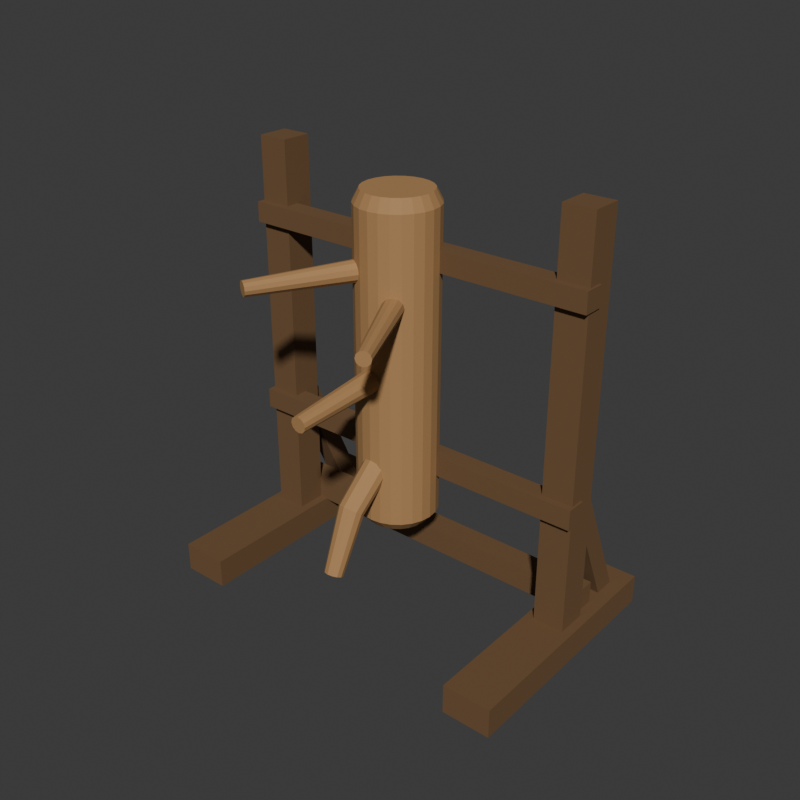 # Source: source.blend  (saved by Blender 4.3.34; exported with 4.5.12 LTS)
import bpy
from mathutils import Matrix  # noqa: F401  (used for matrix-valued properties, if any)

bpy.ops.wm.read_factory_settings(use_empty=True)
scene = bpy.context.scene
scene.name = 'Scene'

# ---- collections
col_collection = bpy.data.collections.new('Collection'); scene.collection.children.link(col_collection)

# ---- materials (node trees are filled in below, after node groups)
mat_wholetimberbodyarmsandbentleg_honeywood = bpy.data.materials.new('WholeTimberBodyArmsAndBentLeg_HoneyWood')
mat_wholetimberbodyarmsandbentleg_honeywood.diffuse_color = (0.42, 0.23, 0.09, 1.0)
mat_wholesupportframe_darktimber = bpy.data.materials.new('WholeSupportFrame_DarkTimber')
mat_wholesupportframe_darktimber.diffuse_color = (0.16, 0.085, 0.035, 1.0)
mat_wholeframefasteners_dullmetal = bpy.data.materials.new('WholeFrameFasteners_DullMetal')
mat_wholeframefasteners_dullmetal.diffuse_color = (0.3, 0.32, 0.31, 1.0)

# ---- material node trees
mat_wholetimberbodyarmsandbentleg_honeywood.use_nodes = True; mat_wholetimberbodyarmsandbentleg_honeywood.node_tree.nodes.clear()
_N = mat_wholetimberbodyarmsandbentleg_honeywood.node_tree.nodes; _L = mat_wholetimberbodyarmsandbentleg_honeywood.node_tree.links
n0 = _N.new('ShaderNodeBsdfPrincipled'); n0.name = 'Principled BSDF'; n0.location = (10, 300)
n0.inputs[0].default_value = (0.42, 0.23, 0.09, 1.0)
n0.inputs[2].default_value = 0.78
n1 = _N.new('ShaderNodeOutputMaterial'); n1.name = 'Material Output'; n1.location = (300, 300)
_L.new(n0.outputs[0], n1.inputs[0])
n1.is_active_output = True
mat_wholesupportframe_darktimber.use_nodes = True; mat_wholesupportframe_darktimber.node_tree.nodes.clear()
_N = mat_wholesupportframe_darktimber.node_tree.nodes; _L = mat_wholesupportframe_darktimber.node_tree.links
n0 = _N.new('ShaderNodeBsdfPrincipled'); n0.name = 'Principled BSDF'; n0.location = (10, 300)
n0.inputs[0].default_value = (0.16, 0.085, 0.035, 1.0)
n0.inputs[2].default_value = 0.82
n1 = _N.new('ShaderNodeOutputMaterial'); n1.name = 'Material Output'; n1.location = (300, 300)
_L.new(n0.outputs[0], n1.inputs[0])
n1.is_active_output = True
mat_wholeframefasteners_dullmetal.use_nodes = True; mat_wholeframefasteners_dullmetal.node_tree.nodes.clear()
_N = mat_wholeframefasteners_dullmetal.node_tree.nodes; _L = mat_wholeframefasteners_dullmetal.node_tree.links
n0 = _N.new('ShaderNodeBsdfPrincipled'); n0.name = 'Principled BSDF'; n0.location = (10, 300)
n0.inputs[0].default_value = (0.3, 0.32, 0.31, 1.0)
n0.inputs[1].default_value = 0.35
n0.inputs[2].default_value = 0.54
n1 = _N.new('ShaderNodeOutputMaterial'); n1.name = 'Material Output'; n1.location = (300, 300)
_L.new(n0.outputs[0], n1.inputs[0])
n1.is_active_output = True

# ---- world
world_world = bpy.data.worlds.new('World'); scene.world = world_world
world_world.use_nodes = True; world_world.node_tree.nodes.clear()
_N = world_world.node_tree.nodes; _L = world_world.node_tree.links
n0 = _N.new('ShaderNodeOutputWorld'); n0.name = 'World Output'; n0.location = (300, 300)
n1 = _N.new('ShaderNodeBackground'); n1.name = 'Background'; n1.location = (10, 300)
n1.inputs[0].default_value = (0.05088, 0.05088, 0.05088, 1.0)
_L.new(n1.outputs[0], n0.inputs[0])
n0.is_active_output = True
world_world.color = (0.05088, 0.05088, 0.05088)
world_world.sun_shadow_jitter_overblur = 0.0

# ---- meshes
me_wholegroundfootrunner__0_61mesh = bpy.data.meshes.new('WholeGroundFootRunner_-0.61Mesh')
me_wholegroundfootrunner__0_61mesh.from_pydata([(-0.7, -0.4115, 0.0), (-0.52, -0.4115, 0.0), (-0.7, 0.4885, 0.0), (-0.52, 0.4885, 0.0), (-0.7, -0.4115, 0.11), (-0.52, -0.4115, 0.11), (-0.7, 0.4885, 0.11), (-0.52, 0.4885, 0.11)], [], [(0, 2, 3), (0, 3, 1), (4, 5, 7), (4, 7, 6), (0, 1, 5), (0, 5, 4), (2, 6, 7), (2, 7, 3), (0, 4, 6), (0, 6, 2), (1, 3, 7), (1, 7, 5)])
me_wholegroundfootrunner__0_61mesh.polygons.foreach_set('material_index', [1, 1, 1, 1, 1, 1, 1, 1, 1, 1, 1, 1])
me_wholegroundfootrunner__0_61mesh.materials.append(mat_wholetimberbodyarmsandbentleg_honeywood)
me_wholegroundfootrunner__0_61mesh.materials.append(mat_wholesupportframe_darktimber)
me_wholegroundfootrunner__0_61mesh.materials.append(mat_wholeframefasteners_dullmetal)
me_wholegroundfootrunner__0_61mesh.update()
me_wholeframeendcolumn__0_61mesh = bpy.data.meshes.new('WholeFrameEndColumn_-0.61Mesh')
me_wholeframeendcolumn__0_61mesh.from_pydata([(-0.6675, 0.05103, 0.08), (-0.5525, 0.05103, 0.08), (-0.6675, 0.166, 0.08), (-0.5525, 0.166, 0.08), (-0.6675, 0.05103, 1.58), (-0.5525, 0.05103, 1.58), (-0.6675, 0.166, 1.58), (-0.5525, 0.166, 1.58)], [], [(0, 2, 3), (0, 3, 1), (4, 5, 7), (4, 7, 6), (0, 1, 5), (0, 5, 4), (2, 6, 7), (2, 7, 3), (0, 4, 6), (0, 6, 2), (1, 3, 7), (1, 7, 5)])
me_wholeframeendcolumn__0_61mesh.polygons.foreach_set('material_index', [1, 1, 1, 1, 1, 1, 1, 1, 1, 1, 1, 1])
me_wholeframeendcolumn__0_61mesh.materials.append(mat_wholetimberbodyarmsandbentleg_honeywood)
me_wholeframeendcolumn__0_61mesh.materials.append(mat_wholesupportframe_darktimber)
me_wholeframeendcolumn__0_61mesh.materials.append(mat_wholeframefasteners_dullmetal)
me_wholeframeendcolumn__0_61mesh.update()
me_wholerearcolumnknee__0_61mesh = bpy.data.meshes.new('WholeRearColumnKnee_-0.61Mesh')
me_wholerearcolumnknee__0_61mesh.from_pydata([(-0.5725, 0.3342, 0.07488), (-0.5725, 0.4028, 0.1051), (-0.6475, 0.3342, 0.07488), (-0.6475, 0.4028, 0.1051), (-0.5725, 0.07422, 0.6649), (-0.5725, 0.1428, 0.6951), (-0.6475, 0.07422, 0.6649), (-0.6475, 0.1428, 0.6951)], [], [(0, 2, 3), (0, 3, 1), (4, 5, 7), (4, 7, 6), (0, 1, 5), (0, 5, 4), (2, 6, 7), (2, 7, 3), (0, 4, 6), (0, 6, 2), (1, 3, 7), (1, 7, 5)])
me_wholerearcolumnknee__0_61mesh.polygons.foreach_set('material_index', [1, 1, 1, 1, 1, 1, 1, 1, 1, 1, 1, 1])
me_wholerearcolumnknee__0_61mesh.materials.append(mat_wholetimberbodyarmsandbentleg_honeywood)
me_wholerearcolumnknee__0_61mesh.materials.append(mat_wholesupportframe_darktimber)
me_wholerearcolumnknee__0_61mesh.materials.append(mat_wholeframefasteners_dullmetal)
me_wholerearcolumnknee__0_61mesh.update()
me_wholegroundfootrunner_0_61mesh = bpy.data.meshes.new('WholeGroundFootRunner_0.61Mesh')
me_wholegroundfootrunner_0_61mesh.from_pydata([(0.52, -0.4115, 0.0), (0.7, -0.4115, 0.0), (0.52, 0.4885, 0.0), (0.7, 0.4885, 0.0), (0.52, -0.4115, 0.11), (0.7, -0.4115, 0.11), (0.52, 0.4885, 0.11), (0.7, 0.4885, 0.11)], [], [(0, 2, 3), (0, 3, 1), (4, 5, 7), (4, 7, 6), (0, 1, 5), (0, 5, 4), (2, 6, 7), (2, 7, 3), (0, 4, 6), (0, 6, 2), (1, 3, 7), (1, 7, 5)])
me_wholegroundfootrunner_0_61mesh.polygons.foreach_set('material_index', [1, 1, 1, 1, 1, 1, 1, 1, 1, 1, 1, 1])
me_wholegroundfootrunner_0_61mesh.materials.append(mat_wholetimberbodyarmsandbentleg_honeywood)
me_wholegroundfootrunner_0_61mesh.materials.append(mat_wholesupportframe_darktimber)
me_wholegroundfootrunner_0_61mesh.materials.append(mat_wholeframefasteners_dullmetal)
me_wholegroundfootrunner_0_61mesh.update()
me_wholeframeendcolumn_0_61mesh = bpy.data.meshes.new('WholeFrameEndColumn_0.61Mesh')
me_wholeframeendcolumn_0_61mesh.from_pydata([(0.5525, 0.05103, 0.08), (0.6675, 0.05103, 0.08), (0.5525, 0.166, 0.08), (0.6675, 0.166, 0.08), (0.5525, 0.05103, 1.58), (0.6675, 0.05103, 1.58), (0.5525, 0.166, 1.58), (0.6675, 0.166, 1.58)], [], [(0, 2, 3), (0, 3, 1), (4, 5, 7), (4, 7, 6), (0, 1, 5), (0, 5, 4), (2, 6, 7), (2, 7, 3), (0, 4, 6), (0, 6, 2), (1, 3, 7), (1, 7, 5)])
me_wholeframeendcolumn_0_61mesh.polygons.foreach_set('material_index', [1, 1, 1, 1, 1, 1, 1, 1, 1, 1, 1, 1])
me_wholeframeendcolumn_0_61mesh.materials.append(mat_wholetimberbodyarmsandbentleg_honeywood)
me_wholeframeendcolumn_0_61mesh.materials.append(mat_wholesupportframe_darktimber)
me_wholeframeendcolumn_0_61mesh.materials.append(mat_wholeframefasteners_dullmetal)
me_wholeframeendcolumn_0_61mesh.update()
me_wholerearcolumnknee_0_61mesh = bpy.data.meshes.new('WholeRearColumnKnee_0.61Mesh')
me_wholerearcolumnknee_0_61mesh.from_pydata([(0.6475, 0.3342, 0.07488), (0.6475, 0.4028, 0.1051), (0.5725, 0.3342, 0.07488), (0.5725, 0.4028, 0.1051), (0.6475, 0.07422, 0.6649), (0.6475, 0.1428, 0.6951), (0.5725, 0.07422, 0.6649), (0.5725, 0.1428, 0.6951)], [], [(0, 2, 3), (0, 3, 1), (4, 5, 7), (4, 7, 6), (0, 1, 5), (0, 5, 4), (2, 6, 7), (2, 7, 3), (0, 4, 6), (0, 6, 2), (1, 3, 7), (1, 7, 5)])
me_wholerearcolumnknee_0_61mesh.polygons.foreach_set('material_index', [1, 1, 1, 1, 1, 1, 1, 1, 1, 1, 1, 1])
me_wholerearcolumnknee_0_61mesh.materials.append(mat_wholetimberbodyarmsandbentleg_honeywood)
me_wholerearcolumnknee_0_61mesh.materials.append(mat_wholesupportframe_darktimber)
me_wholerearcolumnknee_0_61mesh.materials.append(mat_wholeframefasteners_dullmetal)
me_wholerearcolumnknee_0_61mesh.update()
me_wholetransversebodysupport_0_57mesh = bpy.data.meshes.new('WholeTransverseBodySupport_0.57Mesh')
me_wholetransversebodysupport_0_57mesh.from_pydata([(-0.675, 0.02603, 0.5325), (0.675, 0.02603, 0.5325), (-0.675, 0.101, 0.5325), (0.675, 0.101, 0.5325), (-0.675, 0.02603, 0.6075), (0.675, 0.02603, 0.6075), (-0.675, 0.101, 0.6075), (0.675, 0.101, 0.6075)], [], [(0, 2, 3), (0, 3, 1), (4, 5, 7), (4, 7, 6), (0, 1, 5), (0, 5, 4), (2, 6, 7), (2, 7, 3), (0, 4, 6), (0, 6, 2), (1, 3, 7), (1, 7, 5)])
me_wholetransversebodysupport_0_57mesh.polygons.foreach_set('material_index', [1, 1, 1, 1, 1, 1, 1, 1, 1, 1, 1, 1])
me_wholetransversebodysupport_0_57mesh.materials.append(mat_wholetimberbodyarmsandbentleg_honeywood)
me_wholetransversebodysupport_0_57mesh.materials.append(mat_wholesupportframe_darktimber)
me_wholetransversebodysupport_0_57mesh.materials.append(mat_wholeframefasteners_dullmetal)
me_wholetransversebodysupport_0_57mesh.update()
me_wholetransversebodysupport_1_31mesh = bpy.data.meshes.new('WholeTransverseBodySupport_1.31Mesh')
me_wholetransversebodysupport_1_31mesh.from_pydata([(-0.675, 0.02603, 1.273), (0.675, 0.02603, 1.273), (-0.675, 0.101, 1.273), (0.675, 0.101, 1.273), (-0.675, 0.02603, 1.347), (0.675, 0.02603, 1.347), (-0.675, 0.101, 1.347), (0.675, 0.101, 1.347)], [], [(0, 2, 3), (0, 3, 1), (4, 5, 7), (4, 7, 6), (0, 1, 5), (0, 5, 4), (2, 6, 7), (2, 7, 3), (0, 4, 6), (0, 6, 2), (1, 3, 7), (1, 7, 5)])
me_wholetransversebodysupport_1_31mesh.polygons.foreach_set('material_index', [1, 1, 1, 1, 1, 1, 1, 1, 1, 1, 1, 1])
me_wholetransversebodysupport_1_31mesh.materials.append(mat_wholetimberbodyarmsandbentleg_honeywood)
me_wholetransversebodysupport_1_31mesh.materials.append(mat_wholesupportframe_darktimber)
me_wholetransversebodysupport_1_31mesh.materials.append(mat_wholeframefasteners_dullmetal)
me_wholetransversebodysupport_1_31mesh.update()
me_wholelowframetiemesh = bpy.data.meshes.new('WholeLowFrameTieMesh')
me_wholelowframetiemesh.from_pydata([(-0.65, 0.1635, 0.105), (0.65, 0.1635, 0.105), (-0.65, 0.2535, 0.105), (0.65, 0.2535, 0.105), (-0.65, 0.1635, 0.195), (0.65, 0.1635, 0.195), (-0.65, 0.2535, 0.195), (0.65, 0.2535, 0.195)], [], [(0, 2, 3), (0, 3, 1), (4, 5, 7), (4, 7, 6), (0, 1, 5), (0, 5, 4), (2, 6, 7), (2, 7, 3), (0, 4, 6), (0, 6, 2), (1, 3, 7), (1, 7, 5)])
me_wholelowframetiemesh.polygons.foreach_set('material_index', [1, 1, 1, 1, 1, 1, 1, 1, 1, 1, 1, 1])
me_wholelowframetiemesh.materials.append(mat_wholetimberbodyarmsandbentleg_honeywood)
me_wholelowframetiemesh.materials.append(mat_wholesupportframe_darktimber)
me_wholelowframetiemesh.materials.append(mat_wholeframefasteners_dullmetal)
me_wholelowframetiemesh.update()
me_wholefacetedverticaltimberdummybodymesh = bpy.data.meshes.new('WholeFacetedVerticalTimberDummyBodyMesh')
me_wholefacetedverticaltimberdummybodymesh.from_pydata([(0.0, -0.01147, 0.345), (0.11, -0.01147, 0.345), (0.1063, 0.017, 0.345), (0.09526, 0.04353, 0.345), (0.07778, 0.06631, 0.345), (0.055, 0.0838, 0.345), (0.02847, 0.09478, 0.345), (6.736e-18, 0.09853, 0.345), (-0.02847, 0.09478, 0.345), (-0.055, 0.0838, 0.345), (-0.07778, 0.06631, 0.345), (-0.09526, 0.04353, 0.345), (-0.1063, 0.017, 0.345), (-0.11, -0.01147, 0.345), (-0.1063, -0.03994, 0.345), (-0.09526, -0.06647, 0.345), (-0.07778, -0.08925, 0.345), (-0.055, -0.1067, 0.345), (-0.02847, -0.1177, 0.345), (-2.021e-17, -0.1215, 0.345), (0.02847, -0.1177, 0.345), (0.055, -0.1067, 0.345), (0.07778, -0.08925, 0.345), (0.09526, -0.06647, 0.345), (0.1063, -0.03994, 0.345), (0.145, -0.01147, 0.385), (0.1401, 0.02606, 0.385), (0.1256, 0.06103, 0.385), (0.1025, 0.09106, 0.385), (0.0725, 0.1141, 0.385), (0.03753, 0.1286, 0.385), (8.879e-18, 0.1335, 0.385), (-0.03753, 0.1286, 0.385), (-0.0725, 0.1141, 0.385), (-0.1025, 0.09106, 0.385), (-0.1256, 0.06103, 0.385), (-0.1401, 0.02606, 0.385), (-0.145, -0.01147, 0.385), (-0.1401, -0.049, 0.385), (-0.1256, -0.08397, 0.385), (-0.1025, -0.114, 0.385), (-0.0725, -0.137, 0.385), (-0.03753, -0.1515, 0.385), (-2.664e-17, -0.1565, 0.385), (0.03753, -0.1515, 0.385), (0.0725, -0.137, 0.385), (0.1025, -0.114, 0.385), (0.1256, -0.08397, 0.385), (0.1401, -0.049, 0.385), (0.145, -0.01147, 1.49), (0.1401, 0.02606, 1.49), (0.1256, 0.06103, 1.49), (0.1025, 0.09106, 1.49), (0.0725, 0.1141, 1.49), (0.03753, 0.1286, 1.49), (8.879e-18, 0.1335, 1.49), (-0.03753, 0.1286, 1.49), (-0.0725, 0.1141, 1.49), (-0.1025, 0.09106, 1.49), (-0.1256, 0.06103, 1.49), (-0.1401, 0.02606, 1.49), (-0.145, -0.01147, 1.49), (-0.1401, -0.049, 1.49), (-0.1256, -0.08397, 1.49), (-0.1025, -0.114, 1.49), (-0.0725, -0.137, 1.49), (-0.03753, -0.1515, 1.49), (-2.664e-17, -0.1565, 1.49), (0.03753, -0.1515, 1.49), (0.0725, -0.137, 1.49), (0.1025, -0.114, 1.49), (0.1256, -0.08397, 1.49), (0.1401, -0.049, 1.49), (0.122, -0.01147, 1.535), (0.1178, 0.02011, 1.535), (0.1057, 0.04953, 1.535), (0.08627, 0.0748, 1.535), (0.061, 0.09419, 1.535), (0.03158, 0.1064, 1.535), (7.47e-18, 0.1105, 1.535), (-0.03158, 0.1064, 1.535), (-0.061, 0.09419, 1.535), (-0.08627, 0.0748, 1.535), (-0.1057, 0.04953, 1.535), (-0.1178, 0.02011, 1.535), (-0.122, -0.01147, 1.535), (-0.1178, -0.04304, 1.535), (-0.1057, -0.07247, 1.535), (-0.08627, -0.09773, 1.535), (-0.061, -0.1171, 1.535), (-0.03158, -0.1293, 1.535), (-2.241e-17, -0.1335, 1.535), (0.03158, -0.1293, 1.535), (0.061, -0.1171, 1.535), (0.08627, -0.09773, 1.535), (0.1057, -0.07247, 1.535), (0.1178, -0.04304, 1.535), (0.0, -0.01147, 1.535)], [], [(0, 2, 1), (0, 3, 2), (0, 4, 3), (0, 5, 4), (0, 6, 5), (0, 7, 6), (0, 8, 7), (0, 9, 8), (0, 10, 9), (0, 11, 10), (0, 12, 11), (0, 13, 12), (0, 14, 13), (0, 15, 14), (0, 16, 15), (0, 17, 16), (0, 18, 17), (0, 19, 18), (0, 20, 19), (0, 21, 20), (0, 22, 21), (0, 23, 22), (0, 24, 23), (0, 1, 24), (1, 2, 26), (1, 26, 25), (2, 3, 27), (2, 27, 26), (3, 4, 28), (3, 28, 27), (4, 5, 29), (4, 29, 28), (5, 6, 30), (5, 30, 29), (6, 7, 31), (6, 31, 30), (7, 8, 32), (7, 32, 31), (8, 9, 33), (8, 33, 32), (9, 10, 34), (9, 34, 33), (10, 11, 35), (10, 35, 34), (11, 12, 36), (11, 36, 35), (12, 13, 37), (12, 37, 36), (13, 14, 38), (13, 38, 37), (14, 15, 39), (14, 39, 38), (15, 16, 40), (15, 40, 39), (16, 17, 41), (16, 41, 40), (17, 18, 42), (17, 42, 41), (18, 19, 43), (18, 43, 42), (19, 20, 44), (19, 44, 43), (20, 21, 45), (20, 45, 44), (21, 22, 46), (21, 46, 45), (22, 23, 47), (22, 47, 46), (23, 24, 48), (23, 48, 47), (24, 1, 25), (24, 25, 48), (25, 26, 50), (25, 50, 49), (26, 27, 51), (26, 51, 50), (27, 28, 52), (27, 52, 51), (28, 29, 53), (28, 53, 52), (29, 30, 54), (29, 54, 53), (30, 31, 55), (30, 55, 54), (31, 32, 56), (31, 56, 55), (32, 33, 57), (32, 57, 56), (33, 34, 58), (33, 58, 57), (34, 35, 59), (34, 59, 58), (35, 36, 60), (35, 60, 59), (36, 37, 61), (36, 61, 60), (37, 38, 62), (37, 62, 61), (38, 39, 63), (38, 63, 62), (39, 40, 64), (39, 64, 63), (40, 41, 65), (40, 65, 64), (41, 42, 66), (41, 66, 65), (42, 43, 67), (42, 67, 66), (43, 44, 68), (43, 68, 67), (44, 45, 69), (44, 69, 68), (45, 46, 70), (45, 70, 69), (46, 47, 71), (46, 71, 70), (47, 48, 72), (47, 72, 71), (48, 25, 49), (48, 49, 72), (49, 50, 74), (49, 74, 73), (50, 51, 75), (50, 75, 74), (51, 52, 76), (51, 76, 75), (52, 53, 77), (52, 77, 76), (53, 54, 78), (53, 78, 77), (54, 55, 79), (54, 79, 78), (55, 56, 80), (55, 80, 79), (56, 57, 81), (56, 81, 80), (57, 58, 82), (57, 82, 81), (58, 59, 83), (58, 83, 82), (59, 60, 84), (59, 84, 83), (60, 61, 85), (60, 85, 84), (61, 62, 86), (61, 86, 85), (62, 63, 87), (62, 87, 86), (63, 64, 88), (63, 88, 87), (64, 65, 89), (64, 89, 88), (65, 66, 90), (65, 90, 89), (66, 67, 91), (66, 91, 90), (67, 68, 92), (67, 92, 91), (68, 69, 93), (68, 93, 92), (69, 70, 94), (69, 94, 93), (70, 71, 95), (70, 95, 94), (71, 72, 96), (71, 96, 95), (72, 49, 73), (72, 73, 96), (73, 74, 97), (74, 75, 97), (75, 76, 97), (76, 77, 97), (77, 78, 97), (78, 79, 97), (79, 80, 97), (80, 81, 97), (81, 82, 97), (82, 83, 97), (83, 84, 97), (84, 85, 97), (85, 86, 97), (86, 87, 97), (87, 88, 97), (88, 89, 97), (89, 90, 97), (90, 91, 97), (91, 92, 97), (92, 93, 97), (93, 94, 97), (94, 95, 97), (95, 96, 97), (96, 73, 97)])
me_wholefacetedverticaltimberdummybodymesh.materials.append(mat_wholetimberbodyarmsandbentleg_honeywood)
me_wholefacetedverticaltimberdummybodymesh.materials.append(mat_wholesupportframe_darktimber)
me_wholefacetedverticaltimberdummybodymesh.materials.append(mat_wholeframefasteners_dullmetal)
me_wholefacetedverticaltimberdummybodymesh.update()
me_wholeupperleftprojectingarmmesh = bpy.data.meshes.new('WholeUpperLeftProjectingArmMesh')
me_wholeupperleftprojectingarmmesh.from_pydata([(-0.045, -0.06698, 1.315), (-0.0628, -0.05779, 1.31), (-0.07582, -0.05092, 1.295), (-0.08059, -0.04822, 1.275), (-0.07582, -0.05041, 1.255), (-0.0628, -0.0569, 1.24), (-0.045, -0.06595, 1.235), (-0.0272, -0.07515, 1.24), (-0.01418, -0.08202, 1.255), (-0.009407, -0.08472, 1.275), (-0.01418, -0.08253, 1.295), (-0.0272, -0.07604, 1.31), (-0.245, -0.4568, 1.296), (-0.2566, -0.4508, 1.293), (-0.265, -0.4464, 1.283), (-0.2681, -0.4446, 1.27), (-0.265, -0.446, 1.257), (-0.2566, -0.4502, 1.248), (-0.245, -0.4561, 1.244), (-0.2334, -0.4621, 1.247), (-0.225, -0.4666, 1.257), (-0.2219, -0.4683, 1.27), (-0.225, -0.4669, 1.283), (-0.2334, -0.4627, 1.292)], [], [(11, 10, 9), (11, 9, 8), (11, 8, 7), (11, 7, 6), (11, 6, 5), (11, 5, 4), (11, 4, 3), (11, 3, 2), (11, 2, 1), (11, 1, 0), (12, 13, 14), (12, 14, 15), (12, 15, 16), (12, 16, 17), (12, 17, 18), (12, 18, 19), (12, 19, 20), (12, 20, 21), (12, 21, 22), (12, 22, 23), (0, 1, 13), (0, 13, 12), (1, 2, 14), (1, 14, 13), (2, 3, 15), (2, 15, 14), (3, 4, 16), (3, 16, 15), (4, 5, 17), (4, 17, 16), (5, 6, 18), (5, 18, 17), (6, 7, 19), (6, 19, 18), (7, 8, 20), (7, 20, 19), (8, 9, 21), (8, 21, 20), (9, 10, 22), (9, 22, 21), (10, 11, 23), (10, 23, 22), (11, 0, 12), (11, 12, 23)])
me_wholeupperleftprojectingarmmesh.materials.append(mat_wholetimberbodyarmsandbentleg_honeywood)
me_wholeupperleftprojectingarmmesh.materials.append(mat_wholesupportframe_darktimber)
me_wholeupperleftprojectingarmmesh.materials.append(mat_wholeframefasteners_dullmetal)
me_wholeupperleftprojectingarmmesh.update()
me_wholeupperrightprojectingarmmesh = bpy.data.meshes.new('WholeUpperRightProjectingArmMesh')
me_wholeupperrightprojectingarmmesh.from_pydata([(0.045, -0.06698, 1.225), (0.0272, -0.07604, 1.22), (0.01418, -0.08253, 1.205), (0.009407, -0.08472, 1.185), (0.01418, -0.08202, 1.165), (0.0272, -0.07515, 1.15), (0.045, -0.06595, 1.145), (0.0628, -0.0569, 1.15), (0.07582, -0.05041, 1.165), (0.08059, -0.04822, 1.185), (0.07582, -0.05092, 1.205), (0.0628, -0.05779, 1.22), (0.245, -0.4568, 1.206), (0.2334, -0.4627, 1.202), (0.225, -0.4669, 1.193), (0.2219, -0.4683, 1.18), (0.225, -0.4666, 1.167), (0.2334, -0.4621, 1.157), (0.245, -0.4561, 1.154), (0.2566, -0.4502, 1.158), (0.265, -0.446, 1.167), (0.2681, -0.4446, 1.18), (0.265, -0.4464, 1.193), (0.2566, -0.4508, 1.203)], [], [(11, 10, 9), (11, 9, 8), (11, 8, 7), (11, 7, 6), (11, 6, 5), (11, 5, 4), (11, 4, 3), (11, 3, 2), (11, 2, 1), (11, 1, 0), (12, 13, 14), (12, 14, 15), (12, 15, 16), (12, 16, 17), (12, 17, 18), (12, 18, 19), (12, 19, 20), (12, 20, 21), (12, 21, 22), (12, 22, 23), (0, 1, 13), (0, 13, 12), (1, 2, 14), (1, 14, 13), (2, 3, 15), (2, 15, 14), (3, 4, 16), (3, 16, 15), (4, 5, 17), (4, 17, 16), (5, 6, 18), (5, 18, 17), (6, 7, 19), (6, 19, 18), (7, 8, 20), (7, 20, 19), (8, 9, 21), (8, 21, 20), (9, 10, 22), (9, 22, 21), (10, 11, 23), (10, 23, 22), (11, 0, 12), (11, 12, 23)])
me_wholeupperrightprojectingarmmesh.materials.append(mat_wholetimberbodyarmsandbentleg_honeywood)
me_wholeupperrightprojectingarmmesh.materials.append(mat_wholesupportframe_darktimber)
me_wholeupperrightprojectingarmmesh.materials.append(mat_wholeframefasteners_dullmetal)
me_wholeupperrightprojectingarmmesh.update()
me_wholelowercentralprojectingarmmesh = bpy.data.meshes.new('WholeLowerCentralProjectingArmMesh')
me_wholelowercentralprojectingarmmesh.from_pydata([(0.0, -0.06953, 0.9679), (-0.0215, -0.06912, 0.9621), (-0.03724, -0.068, 0.9464), (-0.043, -0.06647, 0.925), (-0.03724, -0.06494, 0.9036), (-0.0215, -0.06381, 0.8879), (-5.266e-18, -0.0634, 0.8821), (0.0215, -0.06381, 0.8879), (0.03724, -0.06494, 0.9036), (0.043, -0.06647, 0.925), (0.03724, -0.068, 0.9464), (0.0215, -0.06912, 0.9621), (0.0, -0.4885, 0.9239), (-0.0145, -0.4883, 0.9201), (-0.02511, -0.4875, 0.9095), (-0.029, -0.4865, 0.895), (-0.02511, -0.4854, 0.8805), (-0.0145, -0.4847, 0.8699), (-3.551e-18, -0.4844, 0.8661), (0.0145, -0.4847, 0.8699), (0.02511, -0.4854, 0.8805), (0.029, -0.4865, 0.895), (0.02511, -0.4875, 0.9095), (0.0145, -0.4883, 0.9201)], [], [(11, 10, 9), (11, 9, 8), (11, 8, 7), (11, 7, 6), (11, 6, 5), (11, 5, 4), (11, 4, 3), (11, 3, 2), (11, 2, 1), (11, 1, 0), (12, 13, 14), (12, 14, 15), (12, 15, 16), (12, 16, 17), (12, 17, 18), (12, 18, 19), (12, 19, 20), (12, 20, 21), (12, 21, 22), (12, 22, 23), (0, 1, 13), (0, 13, 12), (1, 2, 14), (1, 14, 13), (2, 3, 15), (2, 15, 14), (3, 4, 16), (3, 16, 15), (4, 5, 17), (4, 17, 16), (5, 6, 18), (5, 18, 17), (6, 7, 19), (6, 19, 18), (7, 8, 20), (7, 20, 19), (8, 9, 21), (8, 21, 20), (9, 10, 22), (9, 22, 21), (10, 11, 23), (10, 23, 22), (11, 0, 12), (11, 12, 23)])
me_wholelowercentralprojectingarmmesh.materials.append(mat_wholetimberbodyarmsandbentleg_honeywood)
me_wholelowercentralprojectingarmmesh.materials.append(mat_wholesupportframe_darktimber)
me_wholelowercentralprojectingarmmesh.materials.append(mat_wholeframefasteners_dullmetal)
me_wholelowercentralprojectingarmmesh.update()
me_wholecontinuousbentlowerlegmesh = bpy.data.meshes.new('WholeContinuousBentLowerLegMesh')
me_wholecontinuousbentlowerlegmesh.from_pydata([(0.0, -0.09867, 0.6732), (-0.025, -0.09436, 0.6681), (-0.0433, -0.08257, 0.6541), (-0.05, -0.06647, 0.635), (-0.0433, -0.05036, 0.6159), (-0.025, -0.03858, 0.6019), (-6.123e-18, -0.03426, 0.5968), (0.025, -0.03858, 0.6019), (0.0433, -0.05036, 0.6159), (0.05, -0.06647, 0.635), (0.0433, -0.08257, 0.6541), (0.025, -0.09436, 0.6681), (0.0, -0.2929, 0.5031), (-0.023, -0.288, 0.4993), (-0.03984, -0.2747, 0.489), (-0.046, -0.2565, 0.475), (-0.03984, -0.2382, 0.461), (-0.023, -0.2249, 0.4507), (-5.633e-18, -0.22, 0.4469), (0.023, -0.2249, 0.4507), (0.03984, -0.2382, 0.461), (0.046, -0.2565, 0.475), (0.03984, -0.2747, 0.489), (0.023, -0.288, 0.4993), (0.0, -0.3824, 0.279), (-0.017, -0.3783, 0.2771), (-0.02944, -0.367, 0.272), (-0.034, -0.3515, 0.265), (-0.02944, -0.336, 0.258), (-0.017, -0.3246, 0.2529), (-4.164e-18, -0.3205, 0.251), (0.017, -0.3246, 0.2529), (0.02944, -0.336, 0.258), (0.034, -0.3515, 0.265), (0.02944, -0.367, 0.272), (0.017, -0.3783, 0.2771)], [], [(11, 10, 9), (11, 9, 8), (11, 8, 7), (11, 7, 6), (11, 6, 5), (11, 5, 4), (11, 4, 3), (11, 3, 2), (11, 2, 1), (11, 1, 0), (24, 25, 26), (24, 26, 27), (24, 27, 28), (24, 28, 29), (24, 29, 30), (24, 30, 31), (24, 31, 32), (24, 32, 33), (24, 33, 34), (24, 34, 35), (0, 1, 13), (0, 13, 12), (1, 2, 14), (1, 14, 13), (2, 3, 15), (2, 15, 14), (3, 4, 16), (3, 16, 15), (4, 5, 17), (4, 17, 16), (5, 6, 18), (5, 18, 17), (6, 7, 19), (6, 19, 18), (7, 8, 20), (7, 20, 19), (8, 9, 21), (8, 21, 20), (9, 10, 22), (9, 22, 21), (10, 11, 23), (10, 23, 22), (11, 0, 12), (11, 12, 23), (12, 13, 25), (12, 25, 24), (13, 14, 26), (13, 26, 25), (14, 15, 27), (14, 27, 26), (15, 16, 28), (15, 28, 27), (16, 17, 29), (16, 29, 28), (17, 18, 30), (17, 30, 29), (18, 19, 31), (18, 31, 30), (19, 20, 32), (19, 32, 31), (20, 21, 33), (20, 33, 32), (21, 22, 34), (21, 34, 33), (22, 23, 35), (22, 35, 34), (23, 12, 24), (23, 24, 35)])
me_wholecontinuousbentlowerlegmesh.materials.append(mat_wholetimberbodyarmsandbentleg_honeywood)
me_wholecontinuousbentlowerlegmesh.materials.append(mat_wholesupportframe_darktimber)
me_wholecontinuousbentlowerlegmesh.materials.append(mat_wholeframefasteners_dullmetal)
me_wholecontinuousbentlowerlegmesh.update()
me_wholeframefastener___0_61__0_57_mesh = bpy.data.meshes.new('WholeFrameFastener_(-0.61, 0.57)Mesh')
me_wholeframefastener___0_61__0_57_mesh.from_pydata([(-0.586, 0.03253, 0.57), (-0.5892, 0.03253, 0.582), (-0.598, 0.03253, 0.5908), (-0.61, 0.03253, 0.594), (-0.622, 0.03253, 0.5908), (-0.6308, 0.03253, 0.582), (-0.634, 0.03253, 0.57), (-0.6308, 0.03253, 0.558), (-0.622, 0.03253, 0.5492), (-0.61, 0.03253, 0.546), (-0.598, 0.03253, 0.5492), (-0.5892, 0.03253, 0.558), (-0.586, 0.1835, 0.57), (-0.5892, 0.1835, 0.582), (-0.598, 0.1835, 0.5908), (-0.61, 0.1835, 0.594), (-0.622, 0.1835, 0.5908), (-0.6308, 0.1835, 0.582), (-0.634, 0.1835, 0.57), (-0.6308, 0.1835, 0.558), (-0.622, 0.1835, 0.5492), (-0.61, 0.1835, 0.546), (-0.598, 0.1835, 0.5492), (-0.5892, 0.1835, 0.558)], [], [(9, 10, 11), (8, 9, 11), (7, 8, 11), (6, 7, 11), (5, 6, 11), (4, 5, 11), (3, 4, 11), (2, 3, 11), (1, 2, 11), (0, 1, 11), (14, 13, 12), (15, 14, 12), (16, 15, 12), (17, 16, 12), (18, 17, 12), (19, 18, 12), (20, 19, 12), (21, 20, 12), (22, 21, 12), (23, 22, 12), (13, 1, 0), (12, 13, 0), (14, 2, 1), (13, 14, 1), (15, 3, 2), (14, 15, 2), (16, 4, 3), (15, 16, 3), (17, 5, 4), (16, 17, 4), (18, 6, 5), (17, 18, 5), (19, 7, 6), (18, 19, 6), (20, 8, 7), (19, 20, 7), (21, 9, 8), (20, 21, 8), (22, 10, 9), (21, 22, 9), (23, 11, 10), (22, 23, 10), (12, 0, 11), (23, 12, 11)])
me_wholeframefastener___0_61__0_57_mesh.polygons.foreach_set('material_index', [2, 2, 2, 2, 2, 2, 2, 2, 2, 2, 2, 2, 2, 2, 2, 2, 2, 2, 2, 2, 2, 2, 2, 2, 2, 2, 2, 2, 2, 2, 2, 2, 2, 2, 2, 2, 2, 2, 2, 2, 2, 2, 2, 2])
me_wholeframefastener___0_61__0_57_mesh.materials.append(mat_wholetimberbodyarmsandbentleg_honeywood)
me_wholeframefastener___0_61__0_57_mesh.materials.append(mat_wholesupportframe_darktimber)
me_wholeframefastener___0_61__0_57_mesh.materials.append(mat_wholeframefasteners_dullmetal)
me_wholeframefastener___0_61__0_57_mesh.update()
me_wholeframefastener__0_61__0_57_mesh = bpy.data.meshes.new('WholeFrameFastener_(0.61, 0.57)Mesh')
me_wholeframefastener__0_61__0_57_mesh.from_pydata([(0.634, 0.03253, 0.57), (0.6308, 0.03253, 0.582), (0.622, 0.03253, 0.5908), (0.61, 0.03253, 0.594), (0.598, 0.03253, 0.5908), (0.5892, 0.03253, 0.582), (0.586, 0.03253, 0.57), (0.5892, 0.03253, 0.558), (0.598, 0.03253, 0.5492), (0.61, 0.03253, 0.546), (0.622, 0.03253, 0.5492), (0.6308, 0.03253, 0.558), (0.634, 0.1835, 0.57), (0.6308, 0.1835, 0.582), (0.622, 0.1835, 0.5908), (0.61, 0.1835, 0.594), (0.598, 0.1835, 0.5908), (0.5892, 0.1835, 0.582), (0.586, 0.1835, 0.57), (0.5892, 0.1835, 0.558), (0.598, 0.1835, 0.5492), (0.61, 0.1835, 0.546), (0.622, 0.1835, 0.5492), (0.6308, 0.1835, 0.558)], [], [(9, 10, 11), (8, 9, 11), (7, 8, 11), (6, 7, 11), (5, 6, 11), (4, 5, 11), (3, 4, 11), (2, 3, 11), (1, 2, 11), (0, 1, 11), (14, 13, 12), (15, 14, 12), (16, 15, 12), (17, 16, 12), (18, 17, 12), (19, 18, 12), (20, 19, 12), (21, 20, 12), (22, 21, 12), (23, 22, 12), (13, 1, 0), (12, 13, 0), (14, 2, 1), (13, 14, 1), (15, 3, 2), (14, 15, 2), (16, 4, 3), (15, 16, 3), (17, 5, 4), (16, 17, 4), (18, 6, 5), (17, 18, 5), (19, 7, 6), (18, 19, 6), (20, 8, 7), (19, 20, 7), (21, 9, 8), (20, 21, 8), (22, 10, 9), (21, 22, 9), (23, 11, 10), (22, 23, 10), (12, 0, 11), (23, 12, 11)])
me_wholeframefastener__0_61__0_57_mesh.polygons.foreach_set('material_index', [2, 2, 2, 2, 2, 2, 2, 2, 2, 2, 2, 2, 2, 2, 2, 2, 2, 2, 2, 2, 2, 2, 2, 2, 2, 2, 2, 2, 2, 2, 2, 2, 2, 2, 2, 2, 2, 2, 2, 2, 2, 2, 2, 2])
me_wholeframefastener__0_61__0_57_mesh.materials.append(mat_wholetimberbodyarmsandbentleg_honeywood)
me_wholeframefastener__0_61__0_57_mesh.materials.append(mat_wholesupportframe_darktimber)
me_wholeframefastener__0_61__0_57_mesh.materials.append(mat_wholeframefasteners_dullmetal)
me_wholeframefastener__0_61__0_57_mesh.update()
me_wholeframefastener___0_61__1_31_mesh = bpy.data.meshes.new('WholeFrameFastener_(-0.61, 1.31)Mesh')
me_wholeframefastener___0_61__1_31_mesh.from_pydata([(-0.586, 0.03253, 1.31), (-0.5892, 0.03253, 1.322), (-0.598, 0.03253, 1.331), (-0.61, 0.03253, 1.334), (-0.622, 0.03253, 1.331), (-0.6308, 0.03253, 1.322), (-0.634, 0.03253, 1.31), (-0.6308, 0.03253, 1.298), (-0.622, 0.03253, 1.289), (-0.61, 0.03253, 1.286), (-0.598, 0.03253, 1.289), (-0.5892, 0.03253, 1.298), (-0.586, 0.1835, 1.31), (-0.5892, 0.1835, 1.322), (-0.598, 0.1835, 1.331), (-0.61, 0.1835, 1.334), (-0.622, 0.1835, 1.331), (-0.6308, 0.1835, 1.322), (-0.634, 0.1835, 1.31), (-0.6308, 0.1835, 1.298), (-0.622, 0.1835, 1.289), (-0.61, 0.1835, 1.286), (-0.598, 0.1835, 1.289), (-0.5892, 0.1835, 1.298)], [], [(9, 10, 11), (8, 9, 11), (7, 8, 11), (6, 7, 11), (5, 6, 11), (4, 5, 11), (3, 4, 11), (2, 3, 11), (1, 2, 11), (0, 1, 11), (14, 13, 12), (15, 14, 12), (16, 15, 12), (17, 16, 12), (18, 17, 12), (19, 18, 12), (20, 19, 12), (21, 20, 12), (22, 21, 12), (23, 22, 12), (13, 1, 0), (12, 13, 0), (14, 2, 1), (13, 14, 1), (15, 3, 2), (14, 15, 2), (16, 4, 3), (15, 16, 3), (17, 5, 4), (16, 17, 4), (18, 6, 5), (17, 18, 5), (19, 7, 6), (18, 19, 6), (20, 8, 7), (19, 20, 7), (21, 9, 8), (20, 21, 8), (22, 10, 9), (21, 22, 9), (23, 11, 10), (22, 23, 10), (12, 0, 11), (23, 12, 11)])
me_wholeframefastener___0_61__1_31_mesh.polygons.foreach_set('material_index', [2, 2, 2, 2, 2, 2, 2, 2, 2, 2, 2, 2, 2, 2, 2, 2, 2, 2, 2, 2, 2, 2, 2, 2, 2, 2, 2, 2, 2, 2, 2, 2, 2, 2, 2, 2, 2, 2, 2, 2, 2, 2, 2, 2])
me_wholeframefastener___0_61__1_31_mesh.materials.append(mat_wholetimberbodyarmsandbentleg_honeywood)
me_wholeframefastener___0_61__1_31_mesh.materials.append(mat_wholesupportframe_darktimber)
me_wholeframefastener___0_61__1_31_mesh.materials.append(mat_wholeframefasteners_dullmetal)
me_wholeframefastener___0_61__1_31_mesh.update()
me_wholeframefastener__0_61__1_31_mesh = bpy.data.meshes.new('WholeFrameFastener_(0.61, 1.31)Mesh')
me_wholeframefastener__0_61__1_31_mesh.from_pydata([(0.634, 0.03253, 1.31), (0.6308, 0.03253, 1.322), (0.622, 0.03253, 1.331), (0.61, 0.03253, 1.334), (0.598, 0.03253, 1.331), (0.5892, 0.03253, 1.322), (0.586, 0.03253, 1.31), (0.5892, 0.03253, 1.298), (0.598, 0.03253, 1.289), (0.61, 0.03253, 1.286), (0.622, 0.03253, 1.289), (0.6308, 0.03253, 1.298), (0.634, 0.1835, 1.31), (0.6308, 0.1835, 1.322), (0.622, 0.1835, 1.331), (0.61, 0.1835, 1.334), (0.598, 0.1835, 1.331), (0.5892, 0.1835, 1.322), (0.586, 0.1835, 1.31), (0.5892, 0.1835, 1.298), (0.598, 0.1835, 1.289), (0.61, 0.1835, 1.286), (0.622, 0.1835, 1.289), (0.6308, 0.1835, 1.298)], [], [(9, 10, 11), (8, 9, 11), (7, 8, 11), (6, 7, 11), (5, 6, 11), (4, 5, 11), (3, 4, 11), (2, 3, 11), (1, 2, 11), (0, 1, 11), (14, 13, 12), (15, 14, 12), (16, 15, 12), (17, 16, 12), (18, 17, 12), (19, 18, 12), (20, 19, 12), (21, 20, 12), (22, 21, 12), (23, 22, 12), (13, 1, 0), (12, 13, 0), (14, 2, 1), (13, 14, 1), (15, 3, 2), (14, 15, 2), (16, 4, 3), (15, 16, 3), (17, 5, 4), (16, 17, 4), (18, 6, 5), (17, 18, 5), (19, 7, 6), (18, 19, 6), (20, 8, 7), (19, 20, 7), (21, 9, 8), (20, 21, 8), (22, 10, 9), (21, 22, 9), (23, 11, 10), (22, 23, 10), (12, 0, 11), (23, 12, 11)])
me_wholeframefastener__0_61__1_31_mesh.polygons.foreach_set('material_index', [2, 2, 2, 2, 2, 2, 2, 2, 2, 2, 2, 2, 2, 2, 2, 2, 2, 2, 2, 2, 2, 2, 2, 2, 2, 2, 2, 2, 2, 2, 2, 2, 2, 2, 2, 2, 2, 2, 2, 2, 2, 2, 2, 2])
me_wholeframefastener__0_61__1_31_mesh.materials.append(mat_wholetimberbodyarmsandbentleg_honeywood)
me_wholeframefastener__0_61__1_31_mesh.materials.append(mat_wholesupportframe_darktimber)
me_wholeframefastener__0_61__1_31_mesh.materials.append(mat_wholeframefasteners_dullmetal)
me_wholeframefastener__0_61__1_31_mesh.update()

# ---- objects
ob_wholegroundfootrunner__0_61 = bpy.data.objects.new('WholeGroundFootRunner_-0.61', me_wholegroundfootrunner__0_61mesh)
ob_wholeframeendcolumn__0_61 = bpy.data.objects.new('WholeFrameEndColumn_-0.61', me_wholeframeendcolumn__0_61mesh)
ob_wholerearcolumnknee__0_61 = bpy.data.objects.new('WholeRearColumnKnee_-0.61', me_wholerearcolumnknee__0_61mesh)
ob_wholegroundfootrunner_0_61 = bpy.data.objects.new('WholeGroundFootRunner_0.61', me_wholegroundfootrunner_0_61mesh)
ob_wholeframeendcolumn_0_61 = bpy.data.objects.new('WholeFrameEndColumn_0.61', me_wholeframeendcolumn_0_61mesh)
ob_wholerearcolumnknee_0_61 = bpy.data.objects.new('WholeRearColumnKnee_0.61', me_wholerearcolumnknee_0_61mesh)
ob_wholetransversebodysupport_0_57 = bpy.data.objects.new('WholeTransverseBodySupport_0.57', me_wholetransversebodysupport_0_57mesh)
ob_wholetransversebodysupport_1_31 = bpy.data.objects.new('WholeTransverseBodySupport_1.31', me_wholetransversebodysupport_1_31mesh)
ob_wholelowframetie = bpy.data.objects.new('WholeLowFrameTie', me_wholelowframetiemesh)
ob_wholefacetedverticaltimberdummybody = bpy.data.objects.new('WholeFacetedVerticalTimberDummyBody', me_wholefacetedverticaltimberdummybodymesh)
ob_wholeupperleftprojectingarm = bpy.data.objects.new('WholeUpperLeftProjectingArm', me_wholeupperleftprojectingarmmesh)
ob_wholeupperrightprojectingarm = bpy.data.objects.new('WholeUpperRightProjectingArm', me_wholeupperrightprojectingarmmesh)
ob_wholelowercentralprojectingarm = bpy.data.objects.new('WholeLowerCentralProjectingArm', me_wholelowercentralprojectingarmmesh)
ob_wholecontinuousbentlowerleg = bpy.data.objects.new('WholeContinuousBentLowerLeg', me_wholecontinuousbentlowerlegmesh)
ob_wholeframefastener___0_61__0_57 = bpy.data.objects.new('WholeFrameFastener_(-0.61, 0.57)', me_wholeframefastener___0_61__0_57_mesh)
ob_wholeframefastener__0_61__0_57 = bpy.data.objects.new('WholeFrameFastener_(0.61, 0.57)', me_wholeframefastener__0_61__0_57_mesh)
ob_wholeframefastener___0_61__1_31 = bpy.data.objects.new('WholeFrameFastener_(-0.61, 1.31)', me_wholeframefastener___0_61__1_31_mesh)
ob_wholeframefastener__0_61__1_31 = bpy.data.objects.new('WholeFrameFastener_(0.61, 1.31)', me_wholeframefastener__0_61__1_31_mesh)

# ---- transforms, parenting, visibility, modifiers, constraints
ob_wholegroundfootrunner__0_61.location = (0.0, 0.0, 0.0)
ob_wholeframeendcolumn__0_61.location = (0.0, 0.0, 0.0)
ob_wholerearcolumnknee__0_61.location = (0.0, 0.0, 0.0)
ob_wholegroundfootrunner_0_61.location = (0.0, 0.0, 0.0)
ob_wholeframeendcolumn_0_61.location = (0.0, 0.0, 0.0)
ob_wholerearcolumnknee_0_61.location = (0.0, 0.0, 0.0)
ob_wholetransversebodysupport_0_57.location = (0.0, 0.0, 0.0)
ob_wholetransversebodysupport_1_31.location = (0.0, 0.0, 0.0)
ob_wholelowframetie.location = (0.0, 0.0, 0.0)
ob_wholefacetedverticaltimberdummybody.location = (0.0, 0.0, 0.0)
ob_wholeupperleftprojectingarm.location = (0.0, 0.0, 0.0)
ob_wholeupperrightprojectingarm.location = (0.0, 0.0, 0.0)
ob_wholelowercentralprojectingarm.location = (0.0, 0.0, 0.0)
ob_wholecontinuousbentlowerleg.location = (0.0, 0.0, 0.0)
ob_wholeframefastener___0_61__0_57.location = (0.0, 0.0, 0.0)
ob_wholeframefastener__0_61__0_57.location = (0.0, 0.0, 0.0)
ob_wholeframefastener___0_61__1_31.location = (0.0, 0.0, 0.0)
ob_wholeframefastener__0_61__1_31.location = (0.0, 0.0, 0.0)

# ---- collection membership
scene.collection.objects.link(ob_wholegroundfootrunner__0_61)
scene.collection.objects.link(ob_wholeframeendcolumn__0_61)
scene.collection.objects.link(ob_wholerearcolumnknee__0_61)
scene.collection.objects.link(ob_wholegroundfootrunner_0_61)
scene.collection.objects.link(ob_wholeframeendcolumn_0_61)
scene.collection.objects.link(ob_wholerearcolumnknee_0_61)
scene.collection.objects.link(ob_wholetransversebodysupport_0_57)
scene.collection.objects.link(ob_wholetransversebodysupport_1_31)
scene.collection.objects.link(ob_wholelowframetie)
scene.collection.objects.link(ob_wholefacetedverticaltimberdummybody)
scene.collection.objects.link(ob_wholeupperleftprojectingarm)
scene.collection.objects.link(ob_wholeupperrightprojectingarm)
scene.collection.objects.link(ob_wholelowercentralprojectingarm)
scene.collection.objects.link(ob_wholecontinuousbentlowerleg)
scene.collection.objects.link(ob_wholeframefastener___0_61__0_57)
scene.collection.objects.link(ob_wholeframefastener__0_61__0_57)
scene.collection.objects.link(ob_wholeframefastener___0_61__1_31)
scene.collection.objects.link(ob_wholeframefastener__0_61__1_31)

# ---- scene / render settings (as saved in the file)
scene.frame_start = 1; scene.frame_end = 250; scene.frame_set(1)
scene.render.engine = 'CYCLES'
scene.render.resolution_x = 640
scene.render.resolution_y = 640
scene.render.use_compositing = False
scene.cycles.use_denoising = False
scene.cycles.samples = 128
scene.cycles.use_adaptive_sampling = False
bpy.context.view_layer.update()

# ---- added for rendering (the .blend has no active camera and no usable light): camera, sun
cam_auto = bpy.data.cameras.new('AutoCamera')
cam_auto.lens = 50.0
cam_auto.sensor_width = 36.0
cam_auto.clip_end = 1000.0
ob_auto_camera = bpy.data.objects.new('AutoCamera', cam_auto)
scene.collection.objects.link(ob_auto_camera)
ob_auto_camera.location = (2.15223, -2.58267, 2.51178)
ob_auto_camera.rotation_euler = (1.09748, -7.21219e-08, 0.694738)
scene.camera = ob_auto_camera
light_auto_sun = bpy.data.lights.new('AutoSun', 'SUN')
light_auto_sun.energy = 3.0
light_auto_sun.angle = 0.0523599
ob_auto_sun = bpy.data.objects.new('AutoSun', light_auto_sun)
scene.collection.objects.link(ob_auto_sun)
ob_auto_sun.rotation_euler = (0.872665, 0.174533, 0.523599)
bpy.context.view_layer.update()
